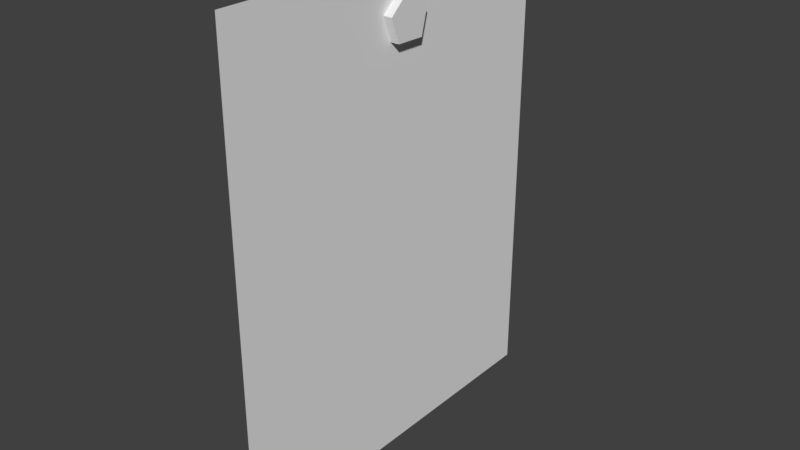 # Source: note_please_find_me_jonathan.blend  (saved by Blender 2.78.0; exported with 4.5.12 LTS)
import bpy
from mathutils import Matrix  # noqa: F401  (used for matrix-valued properties, if any)

bpy.ops.wm.read_factory_settings(use_empty=True)
scene = bpy.context.scene
scene.name = 'Scene'

# ---- collections
col_collection_1 = bpy.data.collections.new('Collection 1'); scene.collection.children.link(col_collection_1)

# ---- world
world_world = bpy.data.worlds.new('World'); scene.world = world_world
world_world.color = (0.05088, 0.05088, 0.05088)
world_world.use_sun_shadow = False
world_world.sun_shadow_jitter_overblur = 0.0
world_world.cycles.sampling_method = 'MANUAL'

# ---- meshes
me_plane = bpy.data.meshes.new('Plane')
me_plane.from_pydata([(0.01117, -0.3191, 0.7057), (0.01117, -0.3191, -0.1117), (0.01117, 0.3375, 0.7057), (0.01117, 0.3375, -0.1117), (0.01117, -0.002513, 0.5885), (0.01117, 0.0489, 0.5871), (0.01117, -0.0174, 0.6301), (0.01117, 0.061, 0.633), (0.01117, 0.0225, 0.6649), (0.02645, -0.002513, 0.5885), (0.02645, 0.0489, 0.5871), (0.02645, -0.0174, 0.6301), (0.02645, 0.061, 0.633), (0.02645, 0.0225, 0.6649)], [], [(0, 1, 3, 2), (4, 6, 7, 5), (6, 8, 7), (9, 10, 12, 11), (11, 12, 13), (5, 7, 12, 10), (4, 5, 10, 9), (7, 8, 13, 12), (6, 4, 9, 11), (8, 6, 11, 13)])
_uv = me_plane.uv_layers.new(name='UVMap')
_uv.uv.foreach_set('vector', [0.7965, 0.8336, 0.7965, 0.5918, 0.9907, 0.5918, 0.9907, 0.8336, 0.03826, 0.9816, 0.03826, 0.9816, 0.03826, 0.9816, 0.03826, 0.9816, 0.03826, 0.9816, 0.03826, 0.9816, 0.03826, 0.9816, 0.03826, 0.9816, 0.03826, 0.9816, 0.03826, 0.9816, 0.03826, 0.9816, 0.03826, 0.9816, 0.03826, 0.9816, 0.03826, 0.9816, 0.03826, 0.9816, 0.03826, 0.9816, 0.03826, 0.9816, 0.03826, 0.9816, 0.03826, 0.9816, 0.03826, 0.9816, 0.03826, 0.9816, 0.03826, 0.9816, 0.03826, 0.9816, 0.03826, 0.9816, 0.03826, 0.9816, 0.03826, 0.9816, 0.03826, 0.9816, 0.03826, 0.9816, 0.03826, 0.9816, 0.03826, 0.9816, 0.03826, 0.9816, 0.03826, 0.9816, 0.03826, 0.9816, 0.03826, 0.9816])
me_plane.use_remesh_preserve_volume = False
me_plane.use_remesh_preserve_attributes = False
me_plane.use_mirror_vertex_groups = False
me_plane.update()

# ---- objects
ob_plane = bpy.data.objects.new('Plane', me_plane)

# ---- transforms, parenting, visibility, modifiers, constraints
ob_plane.location = (0.0, 0.0, 0.0)
ob_plane.lineart.crease_threshold = 0.0

# ---- collection membership
col_collection_1.objects.link(ob_plane)

# ---- scene / render settings (as saved in the file)
scene.frame_start = 1; scene.frame_end = 250; scene.frame_set(1)
scene.render.engine = 'BLENDER_EEVEE_NEXT'
scene.render.resolution_percentage = 50
scene.render.dither_intensity = 0.0
scene.cycles.use_denoising = False
scene.cycles.samples = 128
scene.cycles.sampling_pattern = 'TABULATED_SOBOL'
scene.cycles.light_sampling_threshold = 0.0
scene.cycles.use_adaptive_sampling = False
scene.cycles.use_light_tree = False
scene.cycles.blur_glossy = 0.0
scene.cycles.sample_clamp_indirect = 0.0
scene.view_settings.view_transform = 'Standard'
bpy.context.view_layer.update()

# ---- added for rendering (the .blend has no active camera and no usable light): camera, sun
cam_auto = bpy.data.cameras.new('AutoCamera')
cam_auto.lens = 50.0
cam_auto.sensor_width = 36.0
cam_auto.clip_end = 1000.0
ob_auto_camera = bpy.data.objects.new('AutoCamera', cam_auto)
scene.collection.objects.link(ob_auto_camera)
ob_auto_camera.location = (0.988954, -1.15495, 1.07315)
ob_auto_camera.rotation_euler = (1.09748, -7.21219e-08, 0.694738)
scene.camera = ob_auto_camera
light_auto_sun = bpy.data.lights.new('AutoSun', 'SUN')
light_auto_sun.energy = 3.0
light_auto_sun.angle = 0.0523599
ob_auto_sun = bpy.data.objects.new('AutoSun', light_auto_sun)
scene.collection.objects.link(ob_auto_sun)
ob_auto_sun.rotation_euler = (0.872665, 0.174533, 0.523599)
bpy.context.view_layer.update()
